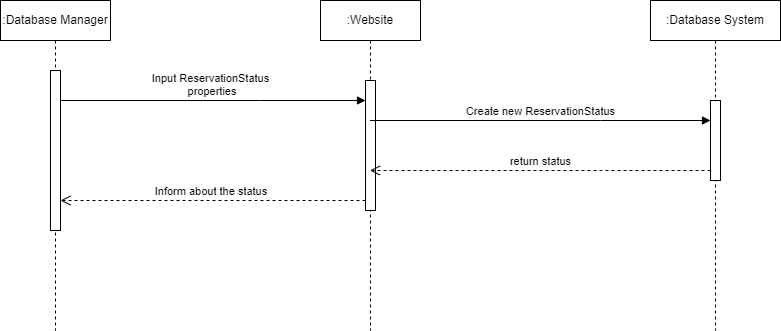

The diagram above was exported from draw.io. Its source (the exported page's mxGraphModel, read from the mxfile embedded in the PNG):
<mxGraphModel dx="1633" dy="758" grid="1" gridSize="10" guides="1" tooltips="1" connect="1" arrows="1" fold="1" page="1" pageScale="1" pageWidth="850" pageHeight="1100" math="0" shadow="0">
  <root>
    <mxCell id="0" />
    <mxCell id="1" parent="0" />
    <mxCell id="WXUy9Tb-qTp6Tu4ZHFu8-14" value=":Database Manager" style="shape=umlLifeline;perimeter=lifelinePerimeter;whiteSpace=wrap;html=1;container=1;dropTarget=0;collapsible=0;recursiveResize=0;outlineConnect=0;portConstraint=eastwest;newEdgeStyle={&quot;edgeStyle&quot;:&quot;elbowEdgeStyle&quot;,&quot;elbow&quot;:&quot;vertical&quot;,&quot;curved&quot;:0,&quot;rounded&quot;:0};" vertex="1" parent="1">
      <mxGeometry x="20" y="30" width="110" height="330" as="geometry" />
    </mxCell>
    <mxCell id="WXUy9Tb-qTp6Tu4ZHFu8-17" value="" style="html=1;points=[];perimeter=orthogonalPerimeter;outlineConnect=0;targetShapes=umlLifeline;portConstraint=eastwest;newEdgeStyle={&quot;edgeStyle&quot;:&quot;elbowEdgeStyle&quot;,&quot;elbow&quot;:&quot;vertical&quot;,&quot;curved&quot;:0,&quot;rounded&quot;:0};" vertex="1" parent="WXUy9Tb-qTp6Tu4ZHFu8-14">
      <mxGeometry x="50" y="70" width="10" height="160" as="geometry" />
    </mxCell>
    <mxCell id="WXUy9Tb-qTp6Tu4ZHFu8-15" value=":Database System" style="shape=umlLifeline;perimeter=lifelinePerimeter;whiteSpace=wrap;html=1;container=1;dropTarget=0;collapsible=0;recursiveResize=0;outlineConnect=0;portConstraint=eastwest;newEdgeStyle={&quot;edgeStyle&quot;:&quot;elbowEdgeStyle&quot;,&quot;elbow&quot;:&quot;vertical&quot;,&quot;curved&quot;:0,&quot;rounded&quot;:0};" vertex="1" parent="1">
      <mxGeometry x="670" y="30" width="130" height="330" as="geometry" />
    </mxCell>
    <mxCell id="WXUy9Tb-qTp6Tu4ZHFu8-23" value="" style="html=1;points=[];perimeter=orthogonalPerimeter;outlineConnect=0;targetShapes=umlLifeline;portConstraint=eastwest;newEdgeStyle={&quot;edgeStyle&quot;:&quot;elbowEdgeStyle&quot;,&quot;elbow&quot;:&quot;vertical&quot;,&quot;curved&quot;:0,&quot;rounded&quot;:0};" vertex="1" parent="WXUy9Tb-qTp6Tu4ZHFu8-15">
      <mxGeometry x="60" y="100" width="10" height="80" as="geometry" />
    </mxCell>
    <mxCell id="WXUy9Tb-qTp6Tu4ZHFu8-16" value=":Website" style="shape=umlLifeline;perimeter=lifelinePerimeter;whiteSpace=wrap;html=1;container=1;dropTarget=0;collapsible=0;recursiveResize=0;outlineConnect=0;portConstraint=eastwest;newEdgeStyle={&quot;edgeStyle&quot;:&quot;elbowEdgeStyle&quot;,&quot;elbow&quot;:&quot;vertical&quot;,&quot;curved&quot;:0,&quot;rounded&quot;:0};" vertex="1" parent="1">
      <mxGeometry x="340" y="30" width="100" height="330" as="geometry" />
    </mxCell>
    <mxCell id="WXUy9Tb-qTp6Tu4ZHFu8-20" value="" style="html=1;points=[];perimeter=orthogonalPerimeter;outlineConnect=0;targetShapes=umlLifeline;portConstraint=eastwest;newEdgeStyle={&quot;edgeStyle&quot;:&quot;elbowEdgeStyle&quot;,&quot;elbow&quot;:&quot;vertical&quot;,&quot;curved&quot;:0,&quot;rounded&quot;:0};" vertex="1" parent="WXUy9Tb-qTp6Tu4ZHFu8-16">
      <mxGeometry x="45" y="80" width="10" height="130" as="geometry" />
    </mxCell>
    <mxCell id="WXUy9Tb-qTp6Tu4ZHFu8-22" value="Inform about the status&amp;nbsp;" style="html=1;verticalAlign=bottom;endArrow=open;dashed=1;endSize=8;edgeStyle=elbowEdgeStyle;elbow=vertical;curved=0;rounded=0;" edge="1" source="WXUy9Tb-qTp6Tu4ZHFu8-20" parent="1" target="WXUy9Tb-qTp6Tu4ZHFu8-17">
      <mxGeometry relative="1" as="geometry">
        <mxPoint x="320" y="205" as="targetPoint" />
        <Array as="points">
          <mxPoint x="340" y="230" />
          <mxPoint x="290" y="210" />
        </Array>
      </mxGeometry>
    </mxCell>
    <mxCell id="WXUy9Tb-qTp6Tu4ZHFu8-21" value="Input ReservationStatus&lt;br&gt;&amp;nbsp;properties" style="html=1;verticalAlign=bottom;endArrow=block;edgeStyle=elbowEdgeStyle;elbow=vertical;curved=0;rounded=0;" edge="1" target="WXUy9Tb-qTp6Tu4ZHFu8-20" parent="1" source="WXUy9Tb-qTp6Tu4ZHFu8-17">
      <mxGeometry x="-0.0164" relative="1" as="geometry">
        <mxPoint x="320" y="130" as="sourcePoint" />
        <Array as="points">
          <mxPoint x="280" y="130" />
        </Array>
        <mxPoint as="offset" />
      </mxGeometry>
    </mxCell>
    <mxCell id="WXUy9Tb-qTp6Tu4ZHFu8-24" value="Create new ReservationStatus" style="html=1;verticalAlign=bottom;endArrow=block;edgeStyle=elbowEdgeStyle;elbow=vertical;curved=0;rounded=0;" edge="1" target="WXUy9Tb-qTp6Tu4ZHFu8-23" parent="1" source="WXUy9Tb-qTp6Tu4ZHFu8-16">
      <mxGeometry relative="1" as="geometry">
        <mxPoint x="240" y="270" as="sourcePoint" />
        <Array as="points">
          <mxPoint x="620" y="150" />
        </Array>
      </mxGeometry>
    </mxCell>
    <mxCell id="WXUy9Tb-qTp6Tu4ZHFu8-25" value="return status" style="html=1;verticalAlign=bottom;endArrow=open;dashed=1;endSize=8;edgeStyle=elbowEdgeStyle;elbow=vertical;curved=0;rounded=0;" edge="1" source="WXUy9Tb-qTp6Tu4ZHFu8-23" parent="1" target="WXUy9Tb-qTp6Tu4ZHFu8-16">
      <mxGeometry x="-0.0015" relative="1" as="geometry">
        <mxPoint x="240" y="345" as="targetPoint" />
        <Array as="points">
          <mxPoint x="620" y="200" />
        </Array>
        <mxPoint as="offset" />
      </mxGeometry>
    </mxCell>
  </root>
</mxGraphModel>